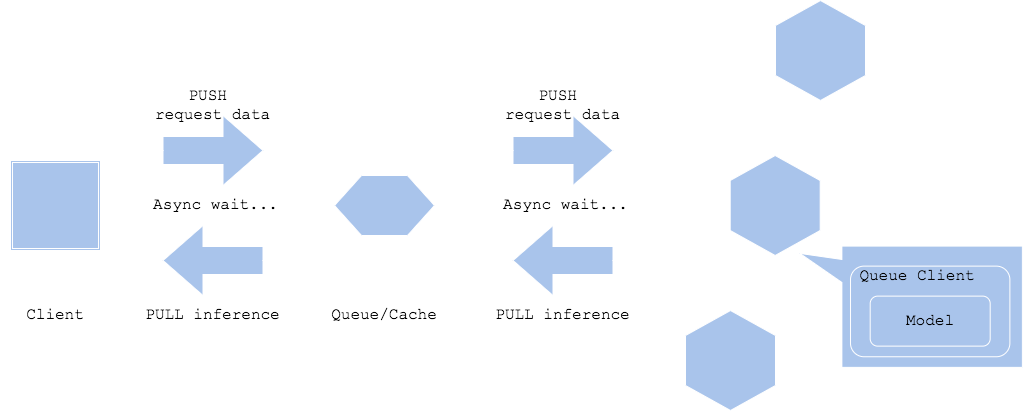

The diagram above was exported from draw.io. Its source (the exported page's mxGraphModel, read from the mxfile embedded in the PNG):
<mxGraphModel dx="1240" dy="792" grid="1" gridSize="10" guides="1" tooltips="1" connect="1" arrows="1" fold="1" page="1" pageScale="1" pageWidth="827" pageHeight="1169" math="0" shadow="0">
  <root>
    <mxCell id="-ng27iohO-5GkepoquoP-0" />
    <mxCell id="-ng27iohO-5GkepoquoP-1" parent="-ng27iohO-5GkepoquoP-0" />
    <mxCell id="db2xwTDO80iLOR552rVH-0" value="" style="shape=ext;double=1;whiteSpace=wrap;html=1;aspect=fixed;fillColor=#A9C4EB;strokeColor=#FFFFFF;" vertex="1" parent="-ng27iohO-5GkepoquoP-1">
      <mxGeometry x="40" y="275" width="90" height="90" as="geometry" />
    </mxCell>
    <mxCell id="db2xwTDO80iLOR552rVH-1" value="" style="html=1;shadow=0;dashed=0;align=center;verticalAlign=middle;shape=mxgraph.arrows2.arrow;dy=0.6;dx=40;notch=0;strokeColor=#FFFFFF;fillColor=#A9C4EB;" vertex="1" parent="-ng27iohO-5GkepoquoP-1">
      <mxGeometry x="192.5" y="230" width="100" height="70" as="geometry" />
    </mxCell>
    <mxCell id="db2xwTDO80iLOR552rVH-2" value="" style="html=1;shadow=0;dashed=0;align=center;verticalAlign=middle;shape=mxgraph.arrows2.arrow;dy=0.6;dx=40;notch=0;strokeColor=#FFFFFF;fillColor=#A9C4EB;rotation=-180;" vertex="1" parent="-ng27iohO-5GkepoquoP-1">
      <mxGeometry x="192.5" y="340" width="100" height="70" as="geometry" />
    </mxCell>
    <mxCell id="db2xwTDO80iLOR552rVH-7" value="&lt;font face=&quot;Courier New&quot; style=&quot;font-size: 16px&quot;&gt;Client&lt;br&gt;&lt;/font&gt;" style="text;html=1;strokeColor=none;fillColor=none;align=center;verticalAlign=middle;whiteSpace=wrap;rounded=0;" vertex="1" parent="-ng27iohO-5GkepoquoP-1">
      <mxGeometry x="30" y="420" width="110" height="20" as="geometry" />
    </mxCell>
    <mxCell id="db2xwTDO80iLOR552rVH-8" value="" style="shape=hexagon;perimeter=hexagonPerimeter2;whiteSpace=wrap;html=1;strokeColor=#FFFFFF;fillColor=#A9C4EB;rotation=-90;" vertex="1" parent="-ng27iohO-5GkepoquoP-1">
      <mxGeometry x="800" y="120" width="100" height="90" as="geometry" />
    </mxCell>
    <mxCell id="db2xwTDO80iLOR552rVH-9" value="" style="shape=hexagon;perimeter=hexagonPerimeter2;whiteSpace=wrap;html=1;strokeColor=#FFFFFF;fillColor=#A9C4EB;rotation=-90;" vertex="1" parent="-ng27iohO-5GkepoquoP-1">
      <mxGeometry x="754.69" y="275" width="100" height="90" as="geometry" />
    </mxCell>
    <mxCell id="db2xwTDO80iLOR552rVH-10" value="" style="shape=hexagon;perimeter=hexagonPerimeter2;whiteSpace=wrap;html=1;strokeColor=#FFFFFF;fillColor=#A9C4EB;rotation=-90;" vertex="1" parent="-ng27iohO-5GkepoquoP-1">
      <mxGeometry x="710" y="430" width="100" height="90" as="geometry" />
    </mxCell>
    <mxCell id="db2xwTDO80iLOR552rVH-11" value="" style="shape=callout;whiteSpace=wrap;html=1;perimeter=calloutPerimeter;strokeColor=#FFFFFF;fillColor=#A9C4EB;position2=0.06;size=42;position=0.11;base=23;rotation=90;" vertex="1" parent="-ng27iohO-5GkepoquoP-1">
      <mxGeometry x="880" y="310" width="121.25" height="222.5" as="geometry" />
    </mxCell>
    <mxCell id="db2xwTDO80iLOR552rVH-12" value="" style="rounded=1;whiteSpace=wrap;html=1;fillColor=#A9C4EB;strokeColor=#FFFFFF;" vertex="1" parent="-ng27iohO-5GkepoquoP-1">
      <mxGeometry x="880" y="380.62" width="159.38" height="90.63" as="geometry" />
    </mxCell>
    <mxCell id="db2xwTDO80iLOR552rVH-13" value="Queue Client" style="text;html=1;strokeColor=none;fillColor=none;align=center;verticalAlign=middle;whiteSpace=wrap;rounded=0;fontFamily=Courier New;fontSize=16;" vertex="1" parent="-ng27iohO-5GkepoquoP-1">
      <mxGeometry x="880" y="380.62" width="133.75" height="20" as="geometry" />
    </mxCell>
    <mxCell id="db2xwTDO80iLOR552rVH-14" value="" style="rounded=1;whiteSpace=wrap;html=1;fillColor=#A9C4EB;strokeColor=#FFFFFF;" vertex="1" parent="-ng27iohO-5GkepoquoP-1">
      <mxGeometry x="899.6899999999999" y="410.62" width="120" height="50" as="geometry" />
    </mxCell>
    <mxCell id="db2xwTDO80iLOR552rVH-15" value="Model" style="text;html=1;strokeColor=none;fillColor=none;align=center;verticalAlign=middle;whiteSpace=wrap;rounded=0;fontFamily=Courier New;fontSize=16;" vertex="1" parent="-ng27iohO-5GkepoquoP-1">
      <mxGeometry x="904.6899999999999" y="425.62" width="110" height="20" as="geometry" />
    </mxCell>
    <mxCell id="db2xwTDO80iLOR552rVH-16" value="&lt;font face=&quot;Courier New&quot; style=&quot;font-size: 16px&quot;&gt;PUSH &lt;br&gt;request data&lt;br&gt;&lt;/font&gt;" style="text;html=1;strokeColor=none;fillColor=none;align=center;verticalAlign=middle;whiteSpace=wrap;rounded=0;" vertex="1" parent="-ng27iohO-5GkepoquoP-1">
      <mxGeometry x="160" y="210" width="165" height="20" as="geometry" />
    </mxCell>
    <mxCell id="db2xwTDO80iLOR552rVH-17" value="&lt;font face=&quot;Courier New&quot; style=&quot;font-size: 16px&quot;&gt;Queue/Cache&lt;br&gt;&lt;/font&gt;" style="text;html=1;strokeColor=none;fillColor=none;align=center;verticalAlign=middle;whiteSpace=wrap;rounded=0;" vertex="1" parent="-ng27iohO-5GkepoquoP-1">
      <mxGeometry x="359" y="420" width="110" height="20" as="geometry" />
    </mxCell>
    <mxCell id="db2xwTDO80iLOR552rVH-18" value="&lt;font face=&quot;Courier New&quot; style=&quot;font-size: 16px&quot;&gt;PULL inference&lt;/font&gt;" style="text;html=1;strokeColor=none;fillColor=none;align=center;verticalAlign=middle;whiteSpace=wrap;rounded=0;" vertex="1" parent="-ng27iohO-5GkepoquoP-1">
      <mxGeometry x="160" y="420" width="165" height="20" as="geometry" />
    </mxCell>
    <mxCell id="db2xwTDO80iLOR552rVH-22" value="&lt;font face=&quot;Courier New&quot;&gt;&lt;span style=&quot;font-size: 16px&quot;&gt;Async wait...&lt;/span&gt;&lt;/font&gt;" style="text;html=1;strokeColor=none;fillColor=none;align=center;verticalAlign=middle;whiteSpace=wrap;rounded=0;" vertex="1" parent="-ng27iohO-5GkepoquoP-1">
      <mxGeometry x="162.5" y="310" width="165" height="20" as="geometry" />
    </mxCell>
    <mxCell id="db2xwTDO80iLOR552rVH-29" value="" style="verticalLabelPosition=bottom;verticalAlign=top;html=1;shape=hexagon;perimeter=hexagonPerimeter2;arcSize=6;size=0.27;strokeColor=#FFFFFF;fillColor=#A9C4EB;" vertex="1" parent="-ng27iohO-5GkepoquoP-1">
      <mxGeometry x="364" y="290" width="100" height="60" as="geometry" />
    </mxCell>
    <mxCell id="db2xwTDO80iLOR552rVH-41" value="" style="html=1;shadow=0;dashed=0;align=center;verticalAlign=middle;shape=mxgraph.arrows2.arrow;dy=0.6;dx=40;notch=0;strokeColor=#FFFFFF;fillColor=#A9C4EB;" vertex="1" parent="-ng27iohO-5GkepoquoP-1">
      <mxGeometry x="542.5" y="230" width="100" height="70" as="geometry" />
    </mxCell>
    <mxCell id="db2xwTDO80iLOR552rVH-42" value="" style="html=1;shadow=0;dashed=0;align=center;verticalAlign=middle;shape=mxgraph.arrows2.arrow;dy=0.6;dx=40;notch=0;strokeColor=#FFFFFF;fillColor=#A9C4EB;rotation=-180;" vertex="1" parent="-ng27iohO-5GkepoquoP-1">
      <mxGeometry x="542.5" y="340" width="100" height="70" as="geometry" />
    </mxCell>
    <mxCell id="db2xwTDO80iLOR552rVH-43" value="&lt;font face=&quot;Courier New&quot; style=&quot;font-size: 16px&quot;&gt;PUSH &lt;br&gt;request data&lt;br&gt;&lt;/font&gt;" style="text;html=1;strokeColor=none;fillColor=none;align=center;verticalAlign=middle;whiteSpace=wrap;rounded=0;" vertex="1" parent="-ng27iohO-5GkepoquoP-1">
      <mxGeometry x="510" y="210" width="165" height="20" as="geometry" />
    </mxCell>
    <mxCell id="db2xwTDO80iLOR552rVH-44" value="&lt;font face=&quot;Courier New&quot; style=&quot;font-size: 16px&quot;&gt;PULL inference&lt;/font&gt;" style="text;html=1;strokeColor=none;fillColor=none;align=center;verticalAlign=middle;whiteSpace=wrap;rounded=0;" vertex="1" parent="-ng27iohO-5GkepoquoP-1">
      <mxGeometry x="510" y="420" width="165" height="20" as="geometry" />
    </mxCell>
    <mxCell id="db2xwTDO80iLOR552rVH-45" value="&lt;font face=&quot;Courier New&quot;&gt;&lt;span style=&quot;font-size: 16px&quot;&gt;Async wait...&lt;/span&gt;&lt;/font&gt;" style="text;html=1;strokeColor=none;fillColor=none;align=center;verticalAlign=middle;whiteSpace=wrap;rounded=0;" vertex="1" parent="-ng27iohO-5GkepoquoP-1">
      <mxGeometry x="512.5" y="310" width="165" height="20" as="geometry" />
    </mxCell>
  </root>
</mxGraphModel>